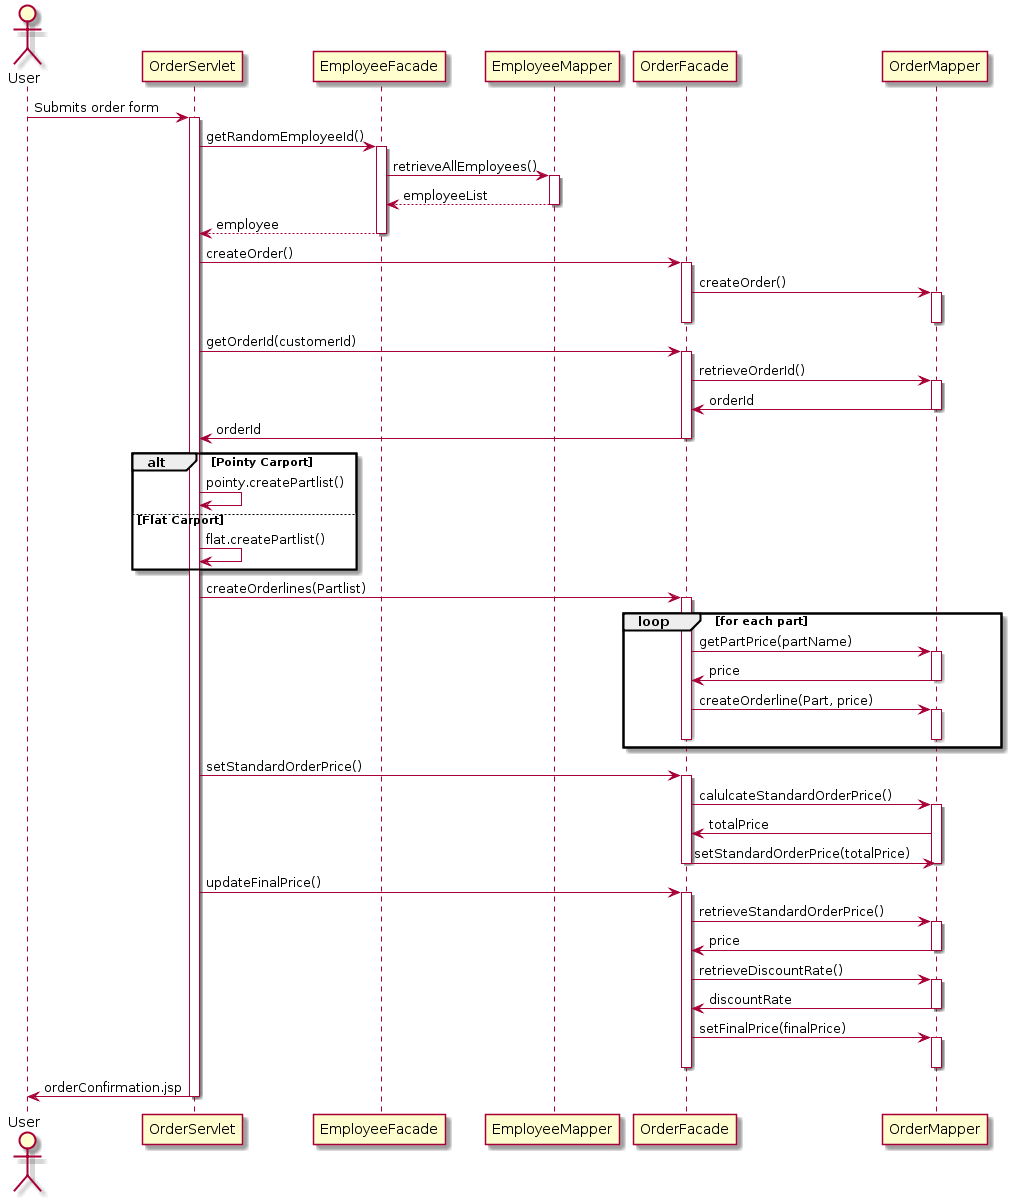

The diagram above was rendered by PlantUML. Its source (embedded in the PNG):
@startuml
actor User

User -> OrderServlet: Submits order form
activate OrderServlet

OrderServlet -> EmployeeFacade: getRandomEmployeeId() 
activate EmployeeFacade

EmployeeFacade -> EmployeeMapper: retrieveAllEmployees()
activate EmployeeMapper
EmployeeMapper --> EmployeeFacade: employeeList
deactivate EmployeeMapper
EmployeeFacade --> OrderServlet: employee
deactivate EmployeeFacade

OrderServlet -> OrderFacade: createOrder() 
activate OrderFacade

OrderFacade -> OrderMapper: createOrder() 
activate OrderMapper
deactivate OrderFacade
deactivate OrderMapper
OrderServlet -> OrderFacade: getOrderId(customerId) 
activate OrderFacade
OrderFacade -> OrderMapper: retrieveOrderId() 
activate OrderMapper
OrderMapper -> OrderFacade: orderId
deactivate OrderMapper
OrderFacade -> OrderServlet: orderId
deactivate OrderFacade

alt Pointy Carport

OrderServlet -> OrderServlet: pointy.createPartlist()

else Flat Carport

OrderServlet -> OrderServlet: flat.createPartlist()

end

OrderServlet -> OrderFacade: createOrderlines(Partlist)
activate OrderFacade

loop for each part
OrderFacade -> OrderMapper: getPartPrice(partName)
activate OrderMapper
OrderMapper -> OrderFacade: price
deactivate OrderMapper
OrderFacade -> OrderMapper: createOrderline(Part, price)
activate OrderMapper
deactivate OrderMapper
deactivate OrderFacade
end

OrderServlet -> OrderFacade: setStandardOrderPrice()
activate OrderFacade
OrderFacade -> OrderMapper: calulcateStandardOrderPrice()
activate OrderMapper
OrderMapper -> OrderFacade: totalPrice
OrderFacade -> OrderMapper: setStandardOrderPrice(totalPrice)
deactivate OrderMapper
deactivate OrderFacade

OrderServlet -> OrderFacade: updateFinalPrice()
activate OrderFacade
OrderFacade -> OrderMapper: retrieveStandardOrderPrice()
activate OrderMapper
OrderMapper -> OrderFacade: price
deactivate OrderMapper
OrderFacade -> OrderMapper: retrieveDiscountRate()
activate OrderMapper
OrderMapper -> OrderFacade: discountRate
deactivate OrderMapper
OrderFacade -> OrderMapper: setFinalPrice(finalPrice)
activate OrderMapper
deactivate OrderMapper
deactivate OrderFacade

OrderServlet -> User: orderConfirmation.jsp
deactivate OrderServlet
@enduml